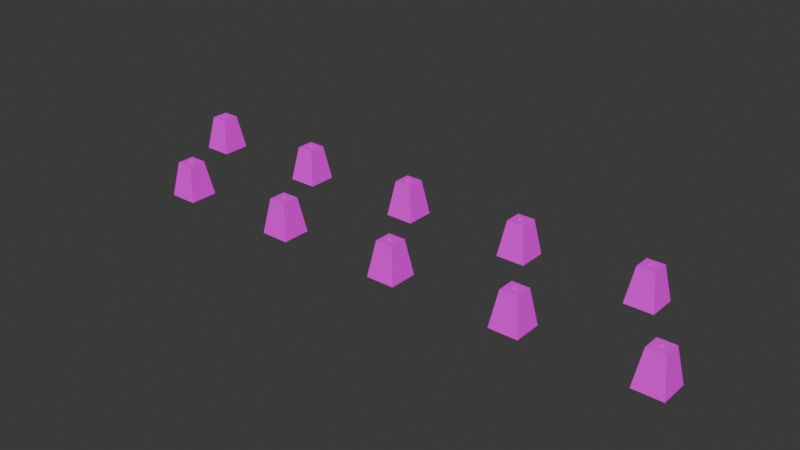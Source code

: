# Source: DragonTeeth01.blend  (saved by Blender 4.2.66; exported with 4.5.12 LTS)
import bpy
from mathutils import Matrix  # noqa: F401  (used for matrix-valued properties, if any)

bpy.ops.wm.read_factory_settings(use_empty=True)
scene = bpy.context.scene
scene.name = 'Scene'

# ---- collections
col_collection = bpy.data.collections.new('Collection'); scene.collection.children.link(col_collection)

# ---- images (referenced by path relative to the original .blend; pixels are not part of the script)
import os
ASSET_DIR = os.environ.get("B2B_ASSET_DIR", "")  # directory of the original .blend (textures are referenced by path, not embedded)
HERE = os.path.dirname(os.path.abspath(__file__))  # packed textures are extracted next to this script under _unpacked/

def load_image(name, relpath, width, height, colorspace="sRGB"):
    """Load a texture the original file referenced (path relative to the .blend, or extracted next to this script)."""
    p = next((c for c in (os.path.join(HERE, relpath), os.path.join(ASSET_DIR, relpath)) if relpath and os.path.exists(c)), "")
    if p:
        img = bpy.data.images.load(p, check_existing=True)
        img.name = name
    else:  # same state as the original file: an image datablock whose file is absent (Cycles renders it pink)
        img = bpy.data.images.new(name, width, height)
        img.source = "FILE"
        img.filepath = "//" + (relpath or name)
    img.colorspace_settings.name = colorspace
    return img
img_dragonteeth01_a_jpg = load_image('DragonTeeth01_a.jpg', 'DragonTeeth01_a.jpg', 1024, 1024, 'sRGB')

# ---- materials (node trees are filled in below, after node groups)
mat_material = bpy.data.materials.new('Material')
mat_material.alpha_threshold = 0.0
mat_material.use_transparent_shadow = False
mat_material.roughness = 0.5
mat_material.line_color = (0.0, 0.0, 0.0, 1.0)

# ---- material node trees
mat_material.use_nodes = True; mat_material.node_tree.nodes.clear()
_N = mat_material.node_tree.nodes; _L = mat_material.node_tree.links
n0 = _N.new('ShaderNodeOutputMaterial'); n0.name = 'Material Output'; n0.location = (300, 300)
n1 = _N.new('ShaderNodeBsdfPrincipled'); n1.name = 'Principled BSDF'; n1.location = (10, 300)
n1.inputs[3].default_value = 1.45
n1.inputs[13].default_value = 0.05
n2 = _N.new('ShaderNodeTexImage'); n2.name = 'Image Texture'; n2.location = (-280, 280)
n2.image = img_dragonteeth01_a_jpg
n2.interpolation = 'Closest'
_L.new(n1.outputs[0], n0.inputs[0])
_L.new(n2.outputs[0], n1.inputs[0])
n0.is_active_output = True

# ---- world
world_world = bpy.data.worlds.new('World'); scene.world = world_world
world_world.use_nodes = True; world_world.node_tree.nodes.clear()
_N = world_world.node_tree.nodes; _L = world_world.node_tree.links
n0 = _N.new('ShaderNodeOutputWorld'); n0.name = 'World Output'; n0.location = (300, 300)
n1 = _N.new('ShaderNodeBackground'); n1.name = 'Background'; n1.location = (10, 300)
n1.inputs[0].default_value = (0.05088, 0.05088, 0.05088, 1.0)
_L.new(n1.outputs[0], n0.inputs[0])
n0.is_active_output = True
world_world.color = (0.05088, 0.05088, 0.05088)
world_world.sun_shadow_jitter_overblur = 0.0

# ---- meshes
me_cube_001 = bpy.data.meshes.new('Cube.001')
me_cube_001.from_pydata([(-0.5624, -0.5624, 0.0), (-0.3374, -0.3374, 1.375), (-0.5624, 0.5624, 0.0), (-0.3374, 0.3374, 1.375), (0.5624, -0.5624, 0.0), (0.3374, -0.3374, 1.375), (0.5624, 0.5624, 0.0), (0.3374, 0.3374, 1.375), (-0.07492, -0.01552, 1.375), (-0.0732, -0.01552, 1.413), (-0.07492, 0.01552, 1.375), (-0.0732, 0.01552, 1.413), (-0.0456, -0.01552, 1.375), (-0.0456, -0.01552, 1.399), (-0.0456, 0.01552, 1.375), (-0.0456, 0.01552, 1.399), (-0.001347, -0.01552, 1.46), (-0.001347, 0.01552, 1.46), (-0.001347, 0.01552, 1.43), (-0.001347, -0.01552, 1.43), (0.07223, 0.01552, 1.375), (0.07051, 0.01552, 1.413), (0.07223, -0.01552, 1.375), (0.07051, -0.01552, 1.413), (0.04291, 0.01552, 1.375), (0.04291, 0.01552, 1.399), (0.04291, -0.01552, 1.375), (0.04291, -0.01552, 1.399), (1.938, -4.562, 0.0), (2.163, -4.337, 1.375), (1.938, -3.438, 0.0), (2.163, -3.663, 1.375), (3.062, -4.562, 0.0), (2.837, -4.337, 1.375), (3.062, -3.438, 0.0), (2.837, -3.663, 1.375), (2.425, -4.016, 1.375), (2.427, -4.016, 1.413), (2.425, -3.984, 1.375), (2.427, -3.984, 1.413), (2.454, -4.016, 1.375), (2.454, -4.016, 1.399), (2.454, -3.984, 1.375), (2.454, -3.984, 1.399), (2.499, -4.016, 1.46), (2.499, -3.984, 1.46), (2.499, -3.984, 1.43), (2.499, -4.016, 1.43), (2.572, -3.984, 1.375), (2.571, -3.984, 1.413), (2.572, -4.016, 1.375), (2.571, -4.016, 1.413), (2.543, -3.984, 1.375), (2.543, -3.984, 1.399), (2.543, -4.016, 1.375), (2.543, -4.016, 1.399), (4.438, -0.5624, 0.0), (4.663, -0.3374, 1.375), (4.438, 0.5624, 0.0), (4.663, 0.3374, 1.375), (5.562, -0.5624, 0.0), (5.337, -0.3374, 1.375), (5.562, 0.5624, 0.0), (5.337, 0.3374, 1.375), (4.925, -0.01552, 1.375), (4.927, -0.01552, 1.413), (4.925, 0.01552, 1.375), (4.927, 0.01552, 1.413), (4.954, -0.01552, 1.375), (4.954, -0.01552, 1.399), (4.954, 0.01552, 1.375), (4.954, 0.01552, 1.399), (4.999, -0.01552, 1.46), (4.999, 0.01552, 1.46), (4.999, 0.01552, 1.43), (4.999, -0.01552, 1.43), (5.072, 0.01552, 1.375), (5.071, 0.01552, 1.413), (5.072, -0.01552, 1.375), (5.071, -0.01552, 1.413), (5.043, 0.01552, 1.375), (5.043, 0.01552, 1.399), (5.043, -0.01552, 1.375), (5.043, -0.01552, 1.399), (6.938, -4.562, 0.0), (7.163, -4.337, 1.375), (6.938, -3.438, 0.0), (7.163, -3.663, 1.375), (8.062, -4.562, 0.0), (7.837, -4.337, 1.375), (8.062, -3.438, 0.0), (7.837, -3.663, 1.375), (7.425, -4.016, 1.375), (7.427, -4.016, 1.413), (7.425, -3.984, 1.375), (7.427, -3.984, 1.413), (7.454, -4.016, 1.375), (7.454, -4.016, 1.399), (7.454, -3.984, 1.375), (7.454, -3.984, 1.399), (7.499, -4.016, 1.46), (7.499, -3.984, 1.46), (7.499, -3.984, 1.43), (7.499, -4.016, 1.43), (7.572, -3.984, 1.375), (7.571, -3.984, 1.413), (7.572, -4.016, 1.375), (7.571, -4.016, 1.413), (7.543, -3.984, 1.375), (7.543, -3.984, 1.399), (7.543, -4.016, 1.375), (7.543, -4.016, 1.399), (-5.562, -0.5624, 0.0), (-5.337, -0.3374, 1.375), (-5.562, 0.5624, 0.0), (-5.337, 0.3374, 1.375), (-4.438, -0.5624, 0.0), (-4.663, -0.3374, 1.375), (-4.438, 0.5624, 0.0), (-4.663, 0.3374, 1.375), (-5.075, -0.01552, 1.375), (-5.073, -0.01552, 1.413), (-5.075, 0.01552, 1.375), (-5.073, 0.01552, 1.413), (-5.046, -0.01552, 1.375), (-5.046, -0.01552, 1.399), (-5.046, 0.01552, 1.375), (-5.046, 0.01552, 1.399), (-5.001, -0.01552, 1.46), (-5.001, 0.01552, 1.46), (-5.001, 0.01552, 1.43), (-5.001, -0.01552, 1.43), (-4.928, 0.01552, 1.375), (-4.929, 0.01552, 1.413), (-4.928, -0.01552, 1.375), (-4.929, -0.01552, 1.413), (-4.957, 0.01552, 1.375), (-4.957, 0.01552, 1.399), (-4.957, -0.01552, 1.375), (-4.957, -0.01552, 1.399), (-3.062, -4.562, 0.0), (-2.837, -4.337, 1.375), (-3.062, -3.438, 0.0), (-2.837, -3.663, 1.375), (-1.938, -4.562, 0.0), (-2.163, -4.337, 1.375), (-1.938, -3.438, 0.0), (-2.163, -3.663, 1.375), (-2.575, -4.016, 1.375), (-2.573, -4.016, 1.413), (-2.575, -3.984, 1.375), (-2.573, -3.984, 1.413), (-2.546, -4.016, 1.375), (-2.546, -4.016, 1.399), (-2.546, -3.984, 1.375), (-2.546, -3.984, 1.399), (-2.501, -4.016, 1.46), (-2.501, -3.984, 1.46), (-2.501, -3.984, 1.43), (-2.501, -4.016, 1.43), (-2.428, -3.984, 1.375), (-2.429, -3.984, 1.413), (-2.428, -4.016, 1.375), (-2.429, -4.016, 1.413), (-2.457, -3.984, 1.375), (-2.457, -3.984, 1.399), (-2.457, -4.016, 1.375), (-2.457, -4.016, 1.399), (-10.56, -0.5624, 0.0), (-10.34, -0.3374, 1.375), (-10.56, 0.5624, 0.0), (-10.34, 0.3374, 1.375), (-9.438, -0.5624, 0.0), (-9.663, -0.3374, 1.375), (-9.438, 0.5624, 0.0), (-9.663, 0.3374, 1.375), (-10.07, -0.01552, 1.375), (-10.07, -0.01552, 1.413), (-10.07, 0.01552, 1.375), (-10.07, 0.01552, 1.413), (-10.05, -0.01552, 1.375), (-10.05, -0.01552, 1.399), (-10.05, 0.01552, 1.375), (-10.05, 0.01552, 1.399), (-10.0, -0.01552, 1.46), (-10.0, 0.01552, 1.46), (-10.0, 0.01552, 1.43), (-10.0, -0.01552, 1.43), (-9.928, 0.01552, 1.375), (-9.929, 0.01552, 1.413), (-9.928, -0.01552, 1.375), (-9.929, -0.01552, 1.413), (-9.957, 0.01552, 1.375), (-9.957, 0.01552, 1.399), (-9.957, -0.01552, 1.375), (-9.957, -0.01552, 1.399), (-8.062, -4.562, 0.0), (-7.837, -4.337, 1.375), (-8.062, -3.438, 0.0), (-7.837, -3.663, 1.375), (-6.938, -4.562, 0.0), (-7.163, -4.337, 1.375), (-6.938, -3.438, 0.0), (-7.163, -3.663, 1.375), (-7.575, -4.016, 1.375), (-7.573, -4.016, 1.413), (-7.575, -3.984, 1.375), (-7.573, -3.984, 1.413), (-7.546, -4.016, 1.375), (-7.546, -4.016, 1.399), (-7.546, -3.984, 1.375), (-7.546, -3.984, 1.399), (-7.501, -4.016, 1.46), (-7.501, -3.984, 1.46), (-7.501, -3.984, 1.43), (-7.501, -4.016, 1.43), (-7.428, -3.984, 1.375), (-7.429, -3.984, 1.413), (-7.428, -4.016, 1.375), (-7.429, -4.016, 1.413), (-7.457, -3.984, 1.375), (-7.457, -3.984, 1.399), (-7.457, -4.016, 1.375), (-7.457, -4.016, 1.399), (9.438, -0.5624, 0.0), (9.663, -0.3374, 1.375), (9.438, 0.5624, 0.0), (9.663, 0.3374, 1.375), (10.56, -0.5624, 0.0), (10.34, -0.3374, 1.375), (10.56, 0.5624, 0.0), (10.34, 0.3374, 1.375), (9.925, -0.01552, 1.375), (9.927, -0.01552, 1.413), (9.925, 0.01552, 1.375), (9.927, 0.01552, 1.413), (9.954, -0.01552, 1.375), (9.954, -0.01552, 1.399), (9.954, 0.01552, 1.375), (9.954, 0.01552, 1.399), (9.999, -0.01552, 1.46), (9.999, 0.01552, 1.46), (9.999, 0.01552, 1.43), (9.999, -0.01552, 1.43), (10.07, 0.01552, 1.375), (10.07, 0.01552, 1.413), (10.07, -0.01552, 1.375), (10.07, -0.01552, 1.413), (10.04, 0.01552, 1.375), (10.04, 0.01552, 1.399), (10.04, -0.01552, 1.375), (10.04, -0.01552, 1.399), (11.94, -4.562, 0.0), (12.16, -4.337, 1.375), (11.94, -3.438, 0.0), (12.16, -3.663, 1.375), (13.06, -4.562, 0.0), (12.84, -4.337, 1.375), (13.06, -3.438, 0.0), (12.84, -3.663, 1.375), (12.43, -4.016, 1.375), (12.43, -4.016, 1.413), (12.43, -3.984, 1.375), (12.43, -3.984, 1.413), (12.45, -4.016, 1.375), (12.45, -4.016, 1.399), (12.45, -3.984, 1.375), (12.45, -3.984, 1.399), (12.5, -4.016, 1.46), (12.5, -3.984, 1.46), (12.5, -3.984, 1.43), (12.5, -4.016, 1.43), (12.57, -3.984, 1.375), (12.57, -3.984, 1.413), (12.57, -4.016, 1.375), (12.57, -4.016, 1.413), (12.54, -3.984, 1.375), (12.54, -3.984, 1.399), (12.54, -4.016, 1.375), (12.54, -4.016, 1.399)], [], [(0, 1, 3, 2), (2, 3, 7, 6), (6, 7, 5, 4), (4, 5, 1, 0), (7, 3, 1, 5), (8, 9, 11, 10), (10, 11, 15, 14), (14, 15, 13, 12), (12, 13, 9, 8), (15, 11, 17, 18), (13, 15, 18, 19), (11, 9, 16, 17), (9, 13, 19, 16), (20, 21, 23, 22), (22, 23, 27, 26), (26, 27, 25, 24), (24, 25, 21, 20), (27, 23, 16, 19), (25, 27, 19, 18), (23, 21, 17, 16), (21, 25, 18, 17), (28, 29, 31, 30), (30, 31, 35, 34), (34, 35, 33, 32), (32, 33, 29, 28), (35, 31, 29, 33), (36, 37, 39, 38), (38, 39, 43, 42), (42, 43, 41, 40), (40, 41, 37, 36), (43, 39, 45, 46), (41, 43, 46, 47), (39, 37, 44, 45), (37, 41, 47, 44), (48, 49, 51, 50), (50, 51, 55, 54), (54, 55, 53, 52), (52, 53, 49, 48), (55, 51, 44, 47), (53, 55, 47, 46), (51, 49, 45, 44), (49, 53, 46, 45), (56, 57, 59, 58), (58, 59, 63, 62), (62, 63, 61, 60), (60, 61, 57, 56), (63, 59, 57, 61), (64, 65, 67, 66), (66, 67, 71, 70), (70, 71, 69, 68), (68, 69, 65, 64), (71, 67, 73, 74), (69, 71, 74, 75), (67, 65, 72, 73), (65, 69, 75, 72), (76, 77, 79, 78), (78, 79, 83, 82), (82, 83, 81, 80), (80, 81, 77, 76), (83, 79, 72, 75), (81, 83, 75, 74), (79, 77, 73, 72), (77, 81, 74, 73), (84, 85, 87, 86), (86, 87, 91, 90), (90, 91, 89, 88), (88, 89, 85, 84), (91, 87, 85, 89), (92, 93, 95, 94), (94, 95, 99, 98), (98, 99, 97, 96), (96, 97, 93, 92), (99, 95, 101, 102), (97, 99, 102, 103), (95, 93, 100, 101), (93, 97, 103, 100), (104, 105, 107, 106), (106, 107, 111, 110), (110, 111, 109, 108), (108, 109, 105, 104), (111, 107, 100, 103), (109, 111, 103, 102), (107, 105, 101, 100), (105, 109, 102, 101), (112, 113, 115, 114), (114, 115, 119, 118), (118, 119, 117, 116), (116, 117, 113, 112), (119, 115, 113, 117), (120, 121, 123, 122), (122, 123, 127, 126), (126, 127, 125, 124), (124, 125, 121, 120), (127, 123, 129, 130), (125, 127, 130, 131), (123, 121, 128, 129), (121, 125, 131, 128), (132, 133, 135, 134), (134, 135, 139, 138), (138, 139, 137, 136), (136, 137, 133, 132), (139, 135, 128, 131), (137, 139, 131, 130), (135, 133, 129, 128), (133, 137, 130, 129), (140, 141, 143, 142), (142, 143, 147, 146), (146, 147, 145, 144), (144, 145, 141, 140), (147, 143, 141, 145), (148, 149, 151, 150), (150, 151, 155, 154), (154, 155, 153, 152), (152, 153, 149, 148), (155, 151, 157, 158), (153, 155, 158, 159), (151, 149, 156, 157), (149, 153, 159, 156), (160, 161, 163, 162), (162, 163, 167, 166), (166, 167, 165, 164), (164, 165, 161, 160), (167, 163, 156, 159), (165, 167, 159, 158), (163, 161, 157, 156), (161, 165, 158, 157), (168, 169, 171, 170), (170, 171, 175, 174), (174, 175, 173, 172), (172, 173, 169, 168), (175, 171, 169, 173), (176, 177, 179, 178), (178, 179, 183, 182), (182, 183, 181, 180), (180, 181, 177, 176), (183, 179, 185, 186), (181, 183, 186, 187), (179, 177, 184, 185), (177, 181, 187, 184), (188, 189, 191, 190), (190, 191, 195, 194), (194, 195, 193, 192), (192, 193, 189, 188), (195, 191, 184, 187), (193, 195, 187, 186), (191, 189, 185, 184), (189, 193, 186, 185), (196, 197, 199, 198), (198, 199, 203, 202), (202, 203, 201, 200), (200, 201, 197, 196), (203, 199, 197, 201), (204, 205, 207, 206), (206, 207, 211, 210), (210, 211, 209, 208), (208, 209, 205, 204), (211, 207, 213, 214), (209, 211, 214, 215), (207, 205, 212, 213), (205, 209, 215, 212), (216, 217, 219, 218), (218, 219, 223, 222), (222, 223, 221, 220), (220, 221, 217, 216), (223, 219, 212, 215), (221, 223, 215, 214), (219, 217, 213, 212), (217, 221, 214, 213), (224, 225, 227, 226), (226, 227, 231, 230), (230, 231, 229, 228), (228, 229, 225, 224), (231, 227, 225, 229), (232, 233, 235, 234), (234, 235, 239, 238), (238, 239, 237, 236), (236, 237, 233, 232), (239, 235, 241, 242), (237, 239, 242, 243), (235, 233, 240, 241), (233, 237, 243, 240), (244, 245, 247, 246), (246, 247, 251, 250), (250, 251, 249, 248), (248, 249, 245, 244), (251, 247, 240, 243), (249, 251, 243, 242), (247, 245, 241, 240), (245, 249, 242, 241), (252, 253, 255, 254), (254, 255, 259, 258), (258, 259, 257, 256), (256, 257, 253, 252), (259, 255, 253, 257), (260, 261, 263, 262), (262, 263, 267, 266), (266, 267, 265, 264), (264, 265, 261, 260), (267, 263, 269, 270), (265, 267, 270, 271), (263, 261, 268, 269), (261, 265, 271, 268), (272, 273, 275, 274), (274, 275, 279, 278), (278, 279, 277, 276), (276, 277, 273, 272), (279, 275, 268, 271), (277, 279, 271, 270), (275, 273, 269, 268), (273, 277, 270, 269)])
_uv = me_cube_001.uv_layers.new(name='UVMap')
_uv.uv.foreach_set('vector', [1.0, 0.0, 0.8984, 0.6172, 0.6016, 0.6172, 0.5, 0.0, 1.0, 0.0, 0.8984, 0.6172, 0.6016, 0.6172, 0.5, 0.0, 0.5, 0.0, 0.3984, 0.6172, 0.1016, 0.6172, 0.0, 0.0, 0.5, 0.0, 0.3984, 0.6172, 0.1016, 0.6172, 0.0, 0.0, 0.6641, 0.6641, 0.3359, 0.6641, 0.3359, 0.3359, 0.6641, 0.3359, 0.2891, 0.9062, 0.3594, 0.9062, 0.3594, 0.9766, 0.2891, 0.9766, 0.2891, 0.8516, 0.3594, 0.8516, 0.3594, 0.9062, 0.2891, 0.9062, 0.2891, 0.9062, 0.3594, 0.9062, 0.3594, 0.9766, 0.2891, 0.9766, 0.2891, 0.8516, 0.3594, 0.8516, 0.3594, 0.9062, 0.2891, 0.9062, 0.3594, 0.9062, 0.3594, 0.8516, 0.4844, 0.8516, 0.4844, 0.9062, 0.3594, 0.9766, 0.3594, 0.9062, 0.4844, 0.9062, 0.4844, 0.9766, 0.3594, 0.9766, 0.3594, 0.9062, 0.4844, 0.9062, 0.4844, 0.9766, 0.3594, 0.9062, 0.3594, 0.8516, 0.4844, 0.8516, 0.4844, 0.9062, 0.6797, 0.9766, 0.6172, 0.9766, 0.6172, 0.9062, 0.6797, 0.9062, 0.6797, 0.9062, 0.6172, 0.9062, 0.6172, 0.8516, 0.6797, 0.8516, 0.6797, 0.9766, 0.6172, 0.9766, 0.6172, 0.9062, 0.6797, 0.9062, 0.6797, 0.9062, 0.6172, 0.9062, 0.6172, 0.8516, 0.6797, 0.8516, 0.6172, 0.8516, 0.6172, 0.9062, 0.4844, 0.9062, 0.4844, 0.8516, 0.6172, 0.9062, 0.6172, 0.9766, 0.4844, 0.9766, 0.4844, 0.9062, 0.6172, 0.9062, 0.6172, 0.9766, 0.4844, 0.9766, 0.4844, 0.9062, 0.6172, 0.8516, 0.6172, 0.9062, 0.4844, 0.9062, 0.4844, 0.8516, 1.0, 0.0, 0.8984, 0.6172, 0.6016, 0.6172, 0.5, 0.0, 1.0, 0.0, 0.8984, 0.6172, 0.6016, 0.6172, 0.5, 0.0, 0.5, 0.0, 0.3984, 0.6172, 0.1016, 0.6172, 0.0, 0.0, 0.5, 0.0, 0.3984, 0.6172, 0.1016, 0.6172, 0.0, 0.0, 0.6641, 0.6641, 0.3359, 0.6641, 0.3359, 0.3359, 0.6641, 0.3359, 0.2891, 0.9062, 0.3594, 0.9062, 0.3594, 0.9766, 0.2891, 0.9766, 0.2891, 0.8516, 0.3594, 0.8516, 0.3594, 0.9062, 0.2891, 0.9062, 0.2891, 0.9062, 0.3594, 0.9062, 0.3594, 0.9766, 0.2891, 0.9766, 0.2891, 0.8516, 0.3594, 0.8516, 0.3594, 0.9062, 0.2891, 0.9062, 0.3594, 0.9062, 0.3594, 0.8516, 0.4844, 0.8516, 0.4844, 0.9062, 0.3594, 0.9766, 0.3594, 0.9062, 0.4844, 0.9062, 0.4844, 0.9766, 0.3594, 0.9766, 0.3594, 0.9062, 0.4844, 0.9062, 0.4844, 0.9766, 0.3594, 0.9062, 0.3594, 0.8516, 0.4844, 0.8516, 0.4844, 0.9062, 0.6797, 0.9766, 0.6172, 0.9766, 0.6172, 0.9062, 0.6797, 0.9062, 0.6797, 0.9062, 0.6172, 0.9062, 0.6172, 0.8516, 0.6797, 0.8516, 0.6797, 0.9766, 0.6172, 0.9766, 0.6172, 0.9062, 0.6797, 0.9062, 0.6797, 0.9062, 0.6172, 0.9062, 0.6172, 0.8516, 0.6797, 0.8516, 0.6172, 0.8516, 0.6172, 0.9062, 0.4844, 0.9062, 0.4844, 0.8516, 0.6172, 0.9062, 0.6172, 0.9766, 0.4844, 0.9766, 0.4844, 0.9062, 0.6172, 0.9062, 0.6172, 0.9766, 0.4844, 0.9766, 0.4844, 0.9062, 0.6172, 0.8516, 0.6172, 0.9062, 0.4844, 0.9062, 0.4844, 0.8516, 1.0, 0.0, 0.8984, 0.6172, 0.6016, 0.6172, 0.5, 0.0, 1.0, 0.0, 0.8984, 0.6172, 0.6016, 0.6172, 0.5, 0.0, 0.5, 0.0, 0.3984, 0.6172, 0.1016, 0.6172, 0.0, 0.0, 0.5, 0.0, 0.3984, 0.6172, 0.1016, 0.6172, 0.0, 0.0, 0.6641, 0.6641, 0.3359, 0.6641, 0.3359, 0.3359, 0.6641, 0.3359, 0.2891, 0.9062, 0.3594, 0.9062, 0.3594, 0.9766, 0.2891, 0.9766, 0.2891, 0.8516, 0.3594, 0.8516, 0.3594, 0.9062, 0.2891, 0.9062, 0.2891, 0.9062, 0.3594, 0.9062, 0.3594, 0.9766, 0.2891, 0.9766, 0.2891, 0.8516, 0.3594, 0.8516, 0.3594, 0.9062, 0.2891, 0.9062, 0.3594, 0.9062, 0.3594, 0.8516, 0.4844, 0.8516, 0.4844, 0.9062, 0.3594, 0.9766, 0.3594, 0.9062, 0.4844, 0.9062, 0.4844, 0.9766, 0.3594, 0.9766, 0.3594, 0.9062, 0.4844, 0.9062, 0.4844, 0.9766, 0.3594, 0.9062, 0.3594, 0.8516, 0.4844, 0.8516, 0.4844, 0.9062, 0.6797, 0.9766, 0.6172, 0.9766, 0.6172, 0.9062, 0.6797, 0.9062, 0.6797, 0.9062, 0.6172, 0.9062, 0.6172, 0.8516, 0.6797, 0.8516, 0.6797, 0.9766, 0.6172, 0.9766, 0.6172, 0.9062, 0.6797, 0.9062, 0.6797, 0.9062, 0.6172, 0.9062, 0.6172, 0.8516, 0.6797, 0.8516, 0.6172, 0.8516, 0.6172, 0.9062, 0.4844, 0.9062, 0.4844, 0.8516, 0.6172, 0.9062, 0.6172, 0.9766, 0.4844, 0.9766, 0.4844, 0.9062, 0.6172, 0.9062, 0.6172, 0.9766, 0.4844, 0.9766, 0.4844, 0.9062, 0.6172, 0.8516, 0.6172, 0.9062, 0.4844, 0.9062, 0.4844, 0.8516, 1.0, 0.0, 0.8984, 0.6172, 0.6016, 0.6172, 0.5, 0.0, 1.0, 0.0, 0.8984, 0.6172, 0.6016, 0.6172, 0.5, 0.0, 0.5, 0.0, 0.3984, 0.6172, 0.1016, 0.6172, 0.0, 0.0, 0.5, 0.0, 0.3984, 0.6172, 0.1016, 0.6172, 0.0, 0.0, 0.6641, 0.6641, 0.3359, 0.6641, 0.3359, 0.3359, 0.6641, 0.3359, 0.2891, 0.9062, 0.3594, 0.9062, 0.3594, 0.9766, 0.2891, 0.9766, 0.2891, 0.8516, 0.3594, 0.8516, 0.3594, 0.9062, 0.2891, 0.9062, 0.2891, 0.9062, 0.3594, 0.9062, 0.3594, 0.9766, 0.2891, 0.9766, 0.2891, 0.8516, 0.3594, 0.8516, 0.3594, 0.9062, 0.2891, 0.9062, 0.3594, 0.9062, 0.3594, 0.8516, 0.4844, 0.8516, 0.4844, 0.9062, 0.3594, 0.9766, 0.3594, 0.9062, 0.4844, 0.9062, 0.4844, 0.9766, 0.3594, 0.9766, 0.3594, 0.9062, 0.4844, 0.9062, 0.4844, 0.9766, 0.3594, 0.9062, 0.3594, 0.8516, 0.4844, 0.8516, 0.4844, 0.9062, 0.6797, 0.9766, 0.6172, 0.9766, 0.6172, 0.9062, 0.6797, 0.9062, 0.6797, 0.9062, 0.6172, 0.9062, 0.6172, 0.8516, 0.6797, 0.8516, 0.6797, 0.9766, 0.6172, 0.9766, 0.6172, 0.9062, 0.6797, 0.9062, 0.6797, 0.9062, 0.6172, 0.9062, 0.6172, 0.8516, 0.6797, 0.8516, 0.6172, 0.8516, 0.6172, 0.9062, 0.4844, 0.9062, 0.4844, 0.8516, 0.6172, 0.9062, 0.6172, 0.9766, 0.4844, 0.9766, 0.4844, 0.9062, 0.6172, 0.9062, 0.6172, 0.9766, 0.4844, 0.9766, 0.4844, 0.9062, 0.6172, 0.8516, 0.6172, 0.9062, 0.4844, 0.9062, 0.4844, 0.8516, 1.0, 0.0, 0.8984, 0.6172, 0.6016, 0.6172, 0.5, 0.0, 1.0, 0.0, 0.8984, 0.6172, 0.6016, 0.6172, 0.5, 0.0, 0.5, 0.0, 0.3984, 0.6172, 0.1016, 0.6172, 0.0, 0.0, 0.5, 0.0, 0.3984, 0.6172, 0.1016, 0.6172, 0.0, 0.0, 0.6641, 0.6641, 0.3359, 0.6641, 0.3359, 0.3359, 0.6641, 0.3359, 0.2891, 0.9062, 0.3594, 0.9062, 0.3594, 0.9766, 0.2891, 0.9766, 0.2891, 0.8516, 0.3594, 0.8516, 0.3594, 0.9062, 0.2891, 0.9062, 0.2891, 0.9062, 0.3594, 0.9062, 0.3594, 0.9766, 0.2891, 0.9766, 0.2891, 0.8516, 0.3594, 0.8516, 0.3594, 0.9062, 0.2891, 0.9062, 0.3594, 0.9062, 0.3594, 0.8516, 0.4844, 0.8516, 0.4844, 0.9062, 0.3594, 0.9766, 0.3594, 0.9062, 0.4844, 0.9062, 0.4844, 0.9766, 0.3594, 0.9766, 0.3594, 0.9062, 0.4844, 0.9062, 0.4844, 0.9766, 0.3594, 0.9062, 0.3594, 0.8516, 0.4844, 0.8516, 0.4844, 0.9062, 0.6797, 0.9766, 0.6172, 0.9766, 0.6172, 0.9062, 0.6797, 0.9062, 0.6797, 0.9062, 0.6172, 0.9062, 0.6172, 0.8516, 0.6797, 0.8516, 0.6797, 0.9766, 0.6172, 0.9766, 0.6172, 0.9062, 0.6797, 0.9062, 0.6797, 0.9062, 0.6172, 0.9062, 0.6172, 0.8516, 0.6797, 0.8516, 0.6172, 0.8516, 0.6172, 0.9062, 0.4844, 0.9062, 0.4844, 0.8516, 0.6172, 0.9062, 0.6172, 0.9766, 0.4844, 0.9766, 0.4844, 0.9062, 0.6172, 0.9062, 0.6172, 0.9766, 0.4844, 0.9766, 0.4844, 0.9062, 0.6172, 0.8516, 0.6172, 0.9062, 0.4844, 0.9062, 0.4844, 0.8516, 1.0, 0.0, 0.8984, 0.6172, 0.6016, 0.6172, 0.5, 0.0, 1.0, 0.0, 0.8984, 0.6172, 0.6016, 0.6172, 0.5, 0.0, 0.5, 0.0, 0.3984, 0.6172, 0.1016, 0.6172, 0.0, 0.0, 0.5, 0.0, 0.3984, 0.6172, 0.1016, 0.6172, 0.0, 0.0, 0.6641, 0.6641, 0.3359, 0.6641, 0.3359, 0.3359, 0.6641, 0.3359, 0.2891, 0.9062, 0.3594, 0.9062, 0.3594, 0.9766, 0.2891, 0.9766, 0.2891, 0.8516, 0.3594, 0.8516, 0.3594, 0.9062, 0.2891, 0.9062, 0.2891, 0.9062, 0.3594, 0.9062, 0.3594, 0.9766, 0.2891, 0.9766, 0.2891, 0.8516, 0.3594, 0.8516, 0.3594, 0.9062, 0.2891, 0.9062, 0.3594, 0.9062, 0.3594, 0.8516, 0.4844, 0.8516, 0.4844, 0.9062, 0.3594, 0.9766, 0.3594, 0.9062, 0.4844, 0.9062, 0.4844, 0.9766, 0.3594, 0.9766, 0.3594, 0.9062, 0.4844, 0.9062, 0.4844, 0.9766, 0.3594, 0.9062, 0.3594, 0.8516, 0.4844, 0.8516, 0.4844, 0.9062, 0.6797, 0.9766, 0.6172, 0.9766, 0.6172, 0.9062, 0.6797, 0.9062, 0.6797, 0.9062, 0.6172, 0.9062, 0.6172, 0.8516, 0.6797, 0.8516, 0.6797, 0.9766, 0.6172, 0.9766, 0.6172, 0.9062, 0.6797, 0.9062, 0.6797, 0.9062, 0.6172, 0.9062, 0.6172, 0.8516, 0.6797, 0.8516, 0.6172, 0.8516, 0.6172, 0.9062, 0.4844, 0.9062, 0.4844, 0.8516, 0.6172, 0.9062, 0.6172, 0.9766, 0.4844, 0.9766, 0.4844, 0.9062, 0.6172, 0.9062, 0.6172, 0.9766, 0.4844, 0.9766, 0.4844, 0.9062, 0.6172, 0.8516, 0.6172, 0.9062, 0.4844, 0.9062, 0.4844, 0.8516, 1.0, 0.0, 0.8984, 0.6172, 0.6016, 0.6172, 0.5, 0.0, 1.0, 0.0, 0.8984, 0.6172, 0.6016, 0.6172, 0.5, 0.0, 0.5, 0.0, 0.3984, 0.6172, 0.1016, 0.6172, 0.0, 0.0, 0.5, 0.0, 0.3984, 0.6172, 0.1016, 0.6172, 0.0, 0.0, 0.6641, 0.6641, 0.3359, 0.6641, 0.3359, 0.3359, 0.6641, 0.3359, 0.2891, 0.9062, 0.3594, 0.9062, 0.3594, 0.9766, 0.2891, 0.9766, 0.2891, 0.8516, 0.3594, 0.8516, 0.3594, 0.9062, 0.2891, 0.9062, 0.2891, 0.9062, 0.3594, 0.9062, 0.3594, 0.9766, 0.2891, 0.9766, 0.2891, 0.8516, 0.3594, 0.8516, 0.3594, 0.9062, 0.2891, 0.9062, 0.3594, 0.9062, 0.3594, 0.8516, 0.4844, 0.8516, 0.4844, 0.9062, 0.3594, 0.9766, 0.3594, 0.9062, 0.4844, 0.9062, 0.4844, 0.9766, 0.3594, 0.9766, 0.3594, 0.9062, 0.4844, 0.9062, 0.4844, 0.9766, 0.3594, 0.9062, 0.3594, 0.8516, 0.4844, 0.8516, 0.4844, 0.9062, 0.6797, 0.9766, 0.6172, 0.9766, 0.6172, 0.9062, 0.6797, 0.9062, 0.6797, 0.9062, 0.6172, 0.9062, 0.6172, 0.8516, 0.6797, 0.8516, 0.6797, 0.9766, 0.6172, 0.9766, 0.6172, 0.9062, 0.6797, 0.9062, 0.6797, 0.9062, 0.6172, 0.9062, 0.6172, 0.8516, 0.6797, 0.8516, 0.6172, 0.8516, 0.6172, 0.9062, 0.4844, 0.9062, 0.4844, 0.8516, 0.6172, 0.9062, 0.6172, 0.9766, 0.4844, 0.9766, 0.4844, 0.9062, 0.6172, 0.9062, 0.6172, 0.9766, 0.4844, 0.9766, 0.4844, 0.9062, 0.6172, 0.8516, 0.6172, 0.9062, 0.4844, 0.9062, 0.4844, 0.8516, 1.0, 0.0, 0.8984, 0.6172, 0.6016, 0.6172, 0.5, 0.0, 1.0, 0.0, 0.8984, 0.6172, 0.6016, 0.6172, 0.5, 0.0, 0.5, 0.0, 0.3984, 0.6172, 0.1016, 0.6172, 0.0, 0.0, 0.5, 0.0, 0.3984, 0.6172, 0.1016, 0.6172, 0.0, 0.0, 0.6641, 0.6641, 0.3359, 0.6641, 0.3359, 0.3359, 0.6641, 0.3359, 0.2891, 0.9062, 0.3594, 0.9062, 0.3594, 0.9766, 0.2891, 0.9766, 0.2891, 0.8516, 0.3594, 0.8516, 0.3594, 0.9062, 0.2891, 0.9062, 0.2891, 0.9062, 0.3594, 0.9062, 0.3594, 0.9766, 0.2891, 0.9766, 0.2891, 0.8516, 0.3594, 0.8516, 0.3594, 0.9062, 0.2891, 0.9062, 0.3594, 0.9062, 0.3594, 0.8516, 0.4844, 0.8516, 0.4844, 0.9062, 0.3594, 0.9766, 0.3594, 0.9062, 0.4844, 0.9062, 0.4844, 0.9766, 0.3594, 0.9766, 0.3594, 0.9062, 0.4844, 0.9062, 0.4844, 0.9766, 0.3594, 0.9062, 0.3594, 0.8516, 0.4844, 0.8516, 0.4844, 0.9062, 0.6797, 0.9766, 0.6172, 0.9766, 0.6172, 0.9062, 0.6797, 0.9062, 0.6797, 0.9062, 0.6172, 0.9062, 0.6172, 0.8516, 0.6797, 0.8516, 0.6797, 0.9766, 0.6172, 0.9766, 0.6172, 0.9062, 0.6797, 0.9062, 0.6797, 0.9062, 0.6172, 0.9062, 0.6172, 0.8516, 0.6797, 0.8516, 0.6172, 0.8516, 0.6172, 0.9062, 0.4844, 0.9062, 0.4844, 0.8516, 0.6172, 0.9062, 0.6172, 0.9766, 0.4844, 0.9766, 0.4844, 0.9062, 0.6172, 0.9062, 0.6172, 0.9766, 0.4844, 0.9766, 0.4844, 0.9062, 0.6172, 0.8516, 0.6172, 0.9062, 0.4844, 0.9062, 0.4844, 0.8516, 1.0, 0.0, 0.8984, 0.6172, 0.6016, 0.6172, 0.5, 0.0, 1.0, 0.0, 0.8984, 0.6172, 0.6016, 0.6172, 0.5, 0.0, 0.5, 0.0, 0.3984, 0.6172, 0.1016, 0.6172, 0.0, 0.0, 0.5, 0.0, 0.3984, 0.6172, 0.1016, 0.6172, 0.0, 0.0, 0.6641, 0.6641, 0.3359, 0.6641, 0.3359, 0.3359, 0.6641, 0.3359, 0.2891, 0.9062, 0.3594, 0.9062, 0.3594, 0.9766, 0.2891, 0.9766, 0.2891, 0.8516, 0.3594, 0.8516, 0.3594, 0.9062, 0.2891, 0.9062, 0.2891, 0.9062, 0.3594, 0.9062, 0.3594, 0.9766, 0.2891, 0.9766, 0.2891, 0.8516, 0.3594, 0.8516, 0.3594, 0.9062, 0.2891, 0.9062, 0.3594, 0.9062, 0.3594, 0.8516, 0.4844, 0.8516, 0.4844, 0.9062, 0.3594, 0.9766, 0.3594, 0.9062, 0.4844, 0.9062, 0.4844, 0.9766, 0.3594, 0.9766, 0.3594, 0.9062, 0.4844, 0.9062, 0.4844, 0.9766, 0.3594, 0.9062, 0.3594, 0.8516, 0.4844, 0.8516, 0.4844, 0.9062, 0.6797, 0.9766, 0.6172, 0.9766, 0.6172, 0.9062, 0.6797, 0.9062, 0.6797, 0.9062, 0.6172, 0.9062, 0.6172, 0.8516, 0.6797, 0.8516, 0.6797, 0.9766, 0.6172, 0.9766, 0.6172, 0.9062, 0.6797, 0.9062, 0.6797, 0.9062, 0.6172, 0.9062, 0.6172, 0.8516, 0.6797, 0.8516, 0.6172, 0.8516, 0.6172, 0.9062, 0.4844, 0.9062, 0.4844, 0.8516, 0.6172, 0.9062, 0.6172, 0.9766, 0.4844, 0.9766, 0.4844, 0.9062, 0.6172, 0.9062, 0.6172, 0.9766, 0.4844, 0.9766, 0.4844, 0.9062, 0.6172, 0.8516, 0.6172, 0.9062, 0.4844, 0.9062, 0.4844, 0.8516, 1.0, 0.0, 0.8984, 0.6172, 0.6016, 0.6172, 0.5, 0.0, 1.0, 0.0, 0.8984, 0.6172, 0.6016, 0.6172, 0.5, 0.0, 0.5, 0.0, 0.3984, 0.6172, 0.1016, 0.6172, 0.0, 0.0, 0.5, 0.0, 0.3984, 0.6172, 0.1016, 0.6172, 0.0, 0.0, 0.6641, 0.6641, 0.3359, 0.6641, 0.3359, 0.3359, 0.6641, 0.3359, 0.2891, 0.9062, 0.3594, 0.9062, 0.3594, 0.9766, 0.2891, 0.9766, 0.2891, 0.8516, 0.3594, 0.8516, 0.3594, 0.9062, 0.2891, 0.9062, 0.2891, 0.9062, 0.3594, 0.9062, 0.3594, 0.9766, 0.2891, 0.9766, 0.2891, 0.8516, 0.3594, 0.8516, 0.3594, 0.9062, 0.2891, 0.9062, 0.3594, 0.9062, 0.3594, 0.8516, 0.4844, 0.8516, 0.4844, 0.9062, 0.3594, 0.9766, 0.3594, 0.9062, 0.4844, 0.9062, 0.4844, 0.9766, 0.3594, 0.9766, 0.3594, 0.9062, 0.4844, 0.9062, 0.4844, 0.9766, 0.3594, 0.9062, 0.3594, 0.8516, 0.4844, 0.8516, 0.4844, 0.9062, 0.6797, 0.9766, 0.6172, 0.9766, 0.6172, 0.9062, 0.6797, 0.9062, 0.6797, 0.9062, 0.6172, 0.9062, 0.6172, 0.8516, 0.6797, 0.8516, 0.6797, 0.9766, 0.6172, 0.9766, 0.6172, 0.9062, 0.6797, 0.9062, 0.6797, 0.9062, 0.6172, 0.9062, 0.6172, 0.8516, 0.6797, 0.8516, 0.6172, 0.8516, 0.6172, 0.9062, 0.4844, 0.9062, 0.4844, 0.8516, 0.6172, 0.9062, 0.6172, 0.9766, 0.4844, 0.9766, 0.4844, 0.9062, 0.6172, 0.9062, 0.6172, 0.9766, 0.4844, 0.9766, 0.4844, 0.9062, 0.6172, 0.8516, 0.6172, 0.9062, 0.4844, 0.9062, 0.4844, 0.8516])
me_cube_001.materials.append(mat_material)
me_cube_001.update()

# ---- objects
ob_dragonteeth01 = bpy.data.objects.new('DragonTeeth01', me_cube_001)

# ---- transforms, parenting, visibility, modifiers, constraints
ob_dragonteeth01.location = (0.0, 0.0, 0.0)

# ---- collection membership
col_collection.objects.link(ob_dragonteeth01)

# ---- scene / render settings (as saved in the file)
scene.frame_start = 1; scene.frame_end = 250; scene.frame_set(1)
scene.render.engine = 'BLENDER_EEVEE_NEXT'
bpy.context.view_layer.update()

# ---- added for rendering (the .blend has no active camera and no usable light): camera, sun
cam_auto = bpy.data.cameras.new('AutoCamera')
cam_auto.lens = 50.0
cam_auto.sensor_width = 36.0
cam_auto.clip_end = 1000.0
ob_auto_camera = bpy.data.objects.new('AutoCamera', cam_auto)
scene.collection.objects.link(ob_auto_camera)
ob_auto_camera.location = (23.6573, -28.8888, 18.6558)
ob_auto_camera.rotation_euler = (1.09748, -7.21219e-08, 0.694738)
scene.camera = ob_auto_camera
light_auto_sun = bpy.data.lights.new('AutoSun', 'SUN')
light_auto_sun.energy = 3.0
light_auto_sun.angle = 0.0523599
ob_auto_sun = bpy.data.objects.new('AutoSun', light_auto_sun)
scene.collection.objects.link(ob_auto_sun)
ob_auto_sun.rotation_euler = (0.872665, 0.174533, 0.523599)
bpy.context.view_layer.update()
